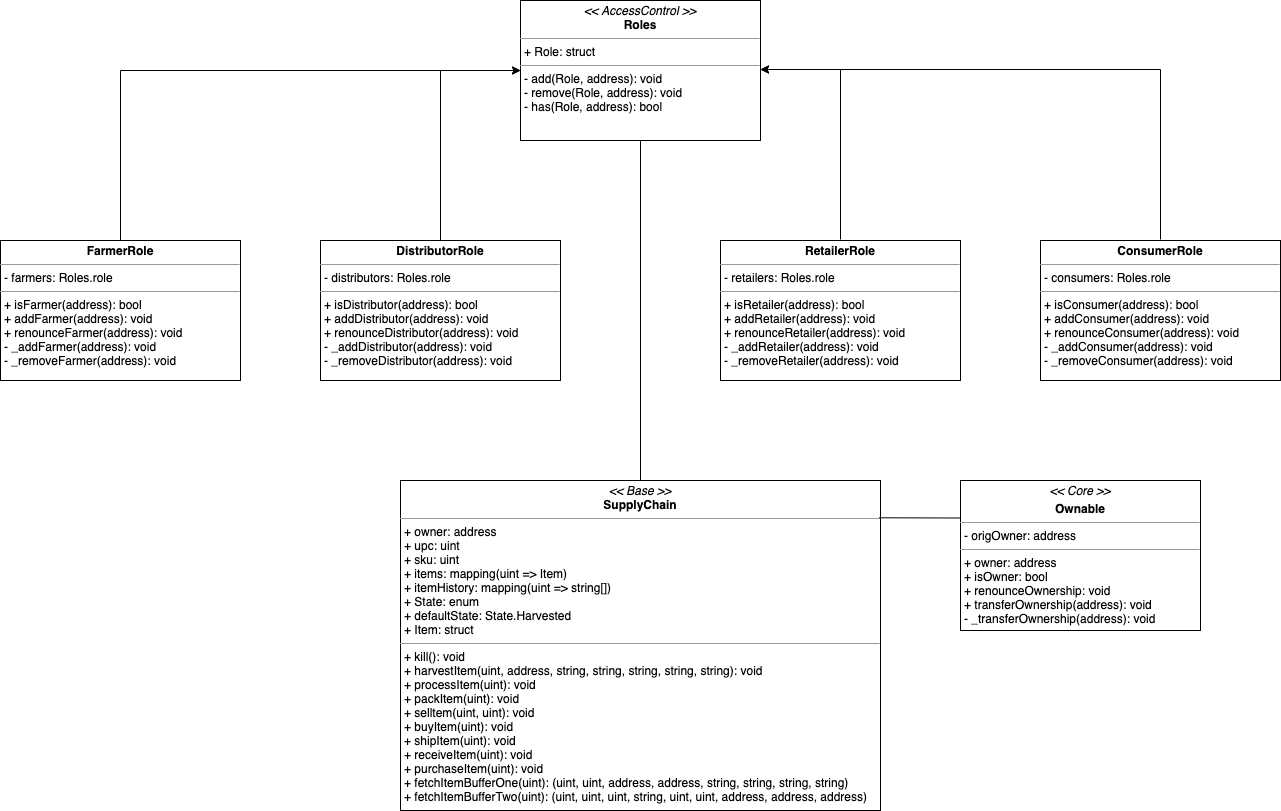

The diagram above was exported from draw.io. Its source (the exported page's mxGraphModel, read from the mxfile embedded in the PNG):
<mxGraphModel dx="3702" dy="2638" grid="1" gridSize="10" guides="1" tooltips="1" connect="1" arrows="1" fold="1" page="1" pageScale="1" pageWidth="850" pageHeight="1100" background="#ffffff" math="0" shadow="0">
  <root>
    <mxCell id="0" />
    <mxCell id="1" parent="0" />
    <mxCell id="5d2195bd80daf111-18" value="&lt;p style=&quot;margin: 0px ; margin-top: 4px ; text-align: center&quot;&gt;&lt;i&gt;&amp;lt;&amp;lt; AccessControl &amp;gt;&amp;gt;&lt;/i&gt;&lt;br&gt;&lt;b&gt;Roles&lt;/b&gt;&lt;/p&gt;&lt;hr size=&quot;1&quot;&gt;&lt;p style=&quot;margin: 0px ; margin-left: 4px&quot;&gt;+ Role: struct&lt;br&gt;&lt;/p&gt;&lt;hr size=&quot;1&quot;&gt;&lt;p style=&quot;margin: 0px ; margin-left: 4px&quot;&gt;- add(Role, address): void&lt;br&gt;- remove(Role, address): void&lt;/p&gt;&lt;p style=&quot;margin: 0px ; margin-left: 4px&quot;&gt;- has(Role, address): bool&lt;/p&gt;" style="verticalAlign=top;align=left;overflow=fill;fontSize=12;fontFamily=Helvetica;html=1;rounded=0;shadow=0;comic=0;labelBackgroundColor=none;strokeWidth=1" parent="1" vertex="1">
      <mxGeometry x="160" y="-760" width="240" height="140" as="geometry" />
    </mxCell>
    <mxCell id="xTIKOOWHb8mw-hHBMEch-2" value="" style="edgeStyle=orthogonalEdgeStyle;rounded=0;orthogonalLoop=1;jettySize=auto;html=1;entryX=0;entryY=0.5;entryDx=0;entryDy=0;" edge="1" parent="1" source="xTIKOOWHb8mw-hHBMEch-1" target="5d2195bd80daf111-18">
      <mxGeometry relative="1" as="geometry">
        <Array as="points">
          <mxPoint x="-240" y="-690" />
        </Array>
      </mxGeometry>
    </mxCell>
    <mxCell id="xTIKOOWHb8mw-hHBMEch-1" value="&lt;p style=&quot;margin: 0px ; margin-top: 4px ; text-align: center&quot;&gt;&lt;b&gt;FarmerRole&lt;/b&gt;&lt;/p&gt;&lt;hr size=&quot;1&quot;&gt;&lt;p style=&quot;margin: 0px ; margin-left: 4px&quot;&gt;- farmers: Roles.role&lt;br&gt;&lt;/p&gt;&lt;hr size=&quot;1&quot;&gt;&lt;p style=&quot;margin: 0px ; margin-left: 4px&quot;&gt;+ isFarmer(address): bool&lt;br&gt;&lt;/p&gt;&lt;p style=&quot;margin: 0px ; margin-left: 4px&quot;&gt;+ addFarmer(address): void&lt;br&gt;+ renounceFarmer(address): void&lt;/p&gt;&lt;p style=&quot;margin: 0px ; margin-left: 4px&quot;&gt;- _addFarmer(address): void&lt;/p&gt;&lt;p style=&quot;margin: 0px ; margin-left: 4px&quot;&gt;- _removeFarmer(address): void&lt;/p&gt;" style="verticalAlign=top;align=left;overflow=fill;fontSize=12;fontFamily=Helvetica;html=1;rounded=0;shadow=0;comic=0;labelBackgroundColor=none;strokeWidth=1" vertex="1" parent="1">
      <mxGeometry x="-360" y="-520" width="240" height="140" as="geometry" />
    </mxCell>
    <mxCell id="xTIKOOWHb8mw-hHBMEch-3" value="&lt;p style=&quot;margin: 0px ; margin-top: 4px ; text-align: center&quot;&gt;&lt;b&gt;DistributorRole&lt;/b&gt;&lt;/p&gt;&lt;hr size=&quot;1&quot;&gt;&lt;p style=&quot;margin: 0px ; margin-left: 4px&quot;&gt;- distributors: Roles.role&lt;br&gt;&lt;/p&gt;&lt;hr size=&quot;1&quot;&gt;&lt;p style=&quot;margin: 0px ; margin-left: 4px&quot;&gt;+ isDistributor(address): bool&lt;br&gt;&lt;/p&gt;&lt;p style=&quot;margin: 0px ; margin-left: 4px&quot;&gt;+ addDistributor(address): void&lt;br&gt;+ renounceDistributor(address): void&lt;/p&gt;&lt;p style=&quot;margin: 0px ; margin-left: 4px&quot;&gt;- _addDistributor(address): void&lt;/p&gt;&lt;p style=&quot;margin: 0px ; margin-left: 4px&quot;&gt;- _removeDistributor(address): void&lt;/p&gt;" style="verticalAlign=top;align=left;overflow=fill;fontSize=12;fontFamily=Helvetica;html=1;rounded=0;shadow=0;comic=0;labelBackgroundColor=none;strokeWidth=1" vertex="1" parent="1">
      <mxGeometry x="-40" y="-520" width="240" height="140" as="geometry" />
    </mxCell>
    <mxCell id="xTIKOOWHb8mw-hHBMEch-4" value="" style="edgeStyle=orthogonalEdgeStyle;rounded=0;orthogonalLoop=1;jettySize=auto;html=1;exitX=0.5;exitY=0;exitDx=0;exitDy=0;entryX=0;entryY=0.5;entryDx=0;entryDy=0;" edge="1" parent="1" source="xTIKOOWHb8mw-hHBMEch-3" target="5d2195bd80daf111-18">
      <mxGeometry relative="1" as="geometry">
        <mxPoint x="-230" y="-510" as="sourcePoint" />
        <mxPoint x="100" y="-650" as="targetPoint" />
        <Array as="points">
          <mxPoint x="80" y="-690" />
        </Array>
      </mxGeometry>
    </mxCell>
    <mxCell id="xTIKOOWHb8mw-hHBMEch-5" value="&lt;p style=&quot;margin: 0px ; margin-top: 4px ; text-align: center&quot;&gt;&lt;b&gt;RetailerRole&lt;/b&gt;&lt;/p&gt;&lt;hr size=&quot;1&quot;&gt;&lt;p style=&quot;margin: 0px ; margin-left: 4px&quot;&gt;- retailers: Roles.role&lt;br&gt;&lt;/p&gt;&lt;hr size=&quot;1&quot;&gt;&lt;p style=&quot;margin: 0px ; margin-left: 4px&quot;&gt;+ isRetailer(address): bool&lt;br&gt;&lt;/p&gt;&lt;p style=&quot;margin: 0px ; margin-left: 4px&quot;&gt;+ addRetailer(address): void&lt;br&gt;+ renounceRetailer(address): void&lt;/p&gt;&lt;p style=&quot;margin: 0px ; margin-left: 4px&quot;&gt;- _addRetailer(address): void&lt;/p&gt;&lt;p style=&quot;margin: 0px ; margin-left: 4px&quot;&gt;- _removeRetailer(address): void&lt;/p&gt;" style="verticalAlign=top;align=left;overflow=fill;fontSize=12;fontFamily=Helvetica;html=1;rounded=0;shadow=0;comic=0;labelBackgroundColor=none;strokeWidth=1" vertex="1" parent="1">
      <mxGeometry x="360" y="-520" width="240" height="140" as="geometry" />
    </mxCell>
    <mxCell id="xTIKOOWHb8mw-hHBMEch-6" value="" style="edgeStyle=orthogonalEdgeStyle;rounded=0;orthogonalLoop=1;jettySize=auto;html=1;exitX=0.5;exitY=0;exitDx=0;exitDy=0;entryX=1;entryY=0.5;entryDx=0;entryDy=0;" edge="1" parent="1">
      <mxGeometry relative="1" as="geometry">
        <mxPoint x="480" y="-521" as="sourcePoint" />
        <mxPoint x="400" y="-691" as="targetPoint" />
        <Array as="points">
          <mxPoint x="480" y="-691" />
        </Array>
      </mxGeometry>
    </mxCell>
    <mxCell id="xTIKOOWHb8mw-hHBMEch-7" value="&lt;p style=&quot;margin: 0px ; margin-top: 4px ; text-align: center&quot;&gt;&lt;b&gt;ConsumerRole&lt;/b&gt;&lt;/p&gt;&lt;hr size=&quot;1&quot;&gt;&lt;p style=&quot;margin: 0px ; margin-left: 4px&quot;&gt;- consumers: Roles.role&lt;br&gt;&lt;/p&gt;&lt;hr size=&quot;1&quot;&gt;&lt;p style=&quot;margin: 0px ; margin-left: 4px&quot;&gt;+ isConsumer(address): bool&lt;br&gt;&lt;/p&gt;&lt;p style=&quot;margin: 0px ; margin-left: 4px&quot;&gt;+ addConsumer(address): void&lt;br&gt;+ renounceConsumer(address): void&lt;/p&gt;&lt;p style=&quot;margin: 0px ; margin-left: 4px&quot;&gt;- _addConsumer(address): void&lt;/p&gt;&lt;p style=&quot;margin: 0px ; margin-left: 4px&quot;&gt;- _removeConsumer(address): void&lt;/p&gt;" style="verticalAlign=top;align=left;overflow=fill;fontSize=12;fontFamily=Helvetica;html=1;rounded=0;shadow=0;comic=0;labelBackgroundColor=none;strokeWidth=1" vertex="1" parent="1">
      <mxGeometry x="680" y="-520" width="240" height="140" as="geometry" />
    </mxCell>
    <mxCell id="xTIKOOWHb8mw-hHBMEch-8" value="" style="edgeStyle=orthogonalEdgeStyle;rounded=0;orthogonalLoop=1;jettySize=auto;html=1;exitX=0.5;exitY=0;exitDx=0;exitDy=0;entryX=1;entryY=0.5;entryDx=0;entryDy=0;" edge="1" parent="1">
      <mxGeometry relative="1" as="geometry">
        <mxPoint x="800" y="-521" as="sourcePoint" />
        <mxPoint x="400" y="-691" as="targetPoint" />
        <Array as="points">
          <mxPoint x="800" y="-691" />
        </Array>
      </mxGeometry>
    </mxCell>
    <mxCell id="xTIKOOWHb8mw-hHBMEch-9" value="&lt;p style=&quot;margin: 0px ; margin-top: 4px ; text-align: center&quot;&gt;&lt;i&gt;&amp;lt;&amp;lt; Base &amp;gt;&amp;gt;&lt;/i&gt;&lt;br&gt;&lt;b&gt;SupplyChain&lt;/b&gt;&lt;/p&gt;&lt;hr size=&quot;1&quot;&gt;&lt;p style=&quot;margin: 0px ; margin-left: 4px&quot;&gt;+ owner: address&lt;br&gt;&lt;/p&gt;&lt;p style=&quot;margin: 0px ; margin-left: 4px&quot;&gt;+ upc: uint&lt;/p&gt;&lt;p style=&quot;margin: 0px ; margin-left: 4px&quot;&gt;+ sku: uint&lt;/p&gt;&lt;p style=&quot;margin: 0px ; margin-left: 4px&quot;&gt;+ items: mapping(uint =&amp;gt; Item)&lt;/p&gt;&lt;p style=&quot;margin: 0px ; margin-left: 4px&quot;&gt;+ itemHistory: mapping(uint =&amp;gt; string[])&lt;/p&gt;&lt;p style=&quot;margin: 0px ; margin-left: 4px&quot;&gt;+ State: enum&lt;/p&gt;&lt;p style=&quot;margin: 0px ; margin-left: 4px&quot;&gt;+ defaultState: State.Harvested&lt;/p&gt;&lt;p style=&quot;margin: 0px ; margin-left: 4px&quot;&gt;+ Item: struct&lt;/p&gt;&lt;hr size=&quot;1&quot;&gt;&lt;p style=&quot;margin: 0px ; margin-left: 4px&quot;&gt;+ kill(): void&lt;/p&gt;&lt;p style=&quot;margin: 0px ; margin-left: 4px&quot;&gt;+&amp;nbsp;harvestItem(uint, address, string, string, string, string, string): void&lt;/p&gt;&lt;p style=&quot;margin: 0px ; margin-left: 4px&quot;&gt;+ processItem(uint): void&lt;/p&gt;&lt;p style=&quot;margin: 0px ; margin-left: 4px&quot;&gt;+ packItem(uint): void&lt;br&gt;&lt;/p&gt;&lt;p style=&quot;margin: 0px ; margin-left: 4px&quot;&gt;+ selltem(uint, uint): void&lt;br&gt;&lt;/p&gt;&lt;p style=&quot;margin: 0px ; margin-left: 4px&quot;&gt;+ buyItem(uint): void&lt;br&gt;&lt;/p&gt;&lt;p style=&quot;margin: 0px ; margin-left: 4px&quot;&gt;+ shipItem(uint): void&lt;br&gt;&lt;/p&gt;&lt;p style=&quot;margin: 0px ; margin-left: 4px&quot;&gt;+ receiveItem(uint): void&lt;br&gt;&lt;/p&gt;&lt;p style=&quot;margin: 0px ; margin-left: 4px&quot;&gt;+ purchaseItem(uint): void&lt;br&gt;&lt;/p&gt;&lt;p style=&quot;margin: 0px ; margin-left: 4px&quot;&gt;+ fetchItemBufferOne(uint): (uint, uint, address, address, string, string, string, string)&lt;br&gt;&lt;/p&gt;&lt;p style=&quot;margin: 0px ; margin-left: 4px&quot;&gt;+ fetchItemBufferTwo(uint): (uint, uint, uint, string, uint, uint, address, address, address)&lt;br&gt;&lt;/p&gt;" style="verticalAlign=top;align=left;overflow=fill;fontSize=12;fontFamily=Helvetica;html=1;rounded=0;shadow=0;comic=0;labelBackgroundColor=none;strokeWidth=1" vertex="1" parent="1">
      <mxGeometry x="40" y="-280" width="480" height="330" as="geometry" />
    </mxCell>
    <mxCell id="xTIKOOWHb8mw-hHBMEch-10" value="" style="endArrow=none;html=1;entryX=0.5;entryY=1;entryDx=0;entryDy=0;exitX=0.5;exitY=0;exitDx=0;exitDy=0;" edge="1" parent="1" source="xTIKOOWHb8mw-hHBMEch-9" target="5d2195bd80daf111-18">
      <mxGeometry width="50" height="50" relative="1" as="geometry">
        <mxPoint x="300" y="-430" as="sourcePoint" />
        <mxPoint x="350" y="-480" as="targetPoint" />
      </mxGeometry>
    </mxCell>
    <mxCell id="xTIKOOWHb8mw-hHBMEch-11" value="&lt;p style=&quot;margin: 0px ; margin-top: 4px ; text-align: center&quot;&gt;&lt;i&gt;&amp;lt;&amp;lt; Core &amp;gt;&amp;gt;&lt;/i&gt;&lt;/p&gt;&lt;p style=&quot;margin: 0px ; margin-top: 4px ; text-align: center&quot;&gt;&lt;b&gt;Ownable&lt;/b&gt;&lt;/p&gt;&lt;hr size=&quot;1&quot;&gt;&lt;p style=&quot;margin: 0px ; margin-left: 4px&quot;&gt;- origOwner: address&lt;br&gt;&lt;/p&gt;&lt;hr size=&quot;1&quot;&gt;&lt;p style=&quot;margin: 0px ; margin-left: 4px&quot;&gt;+ owner: address&lt;/p&gt;&lt;p style=&quot;margin: 0px ; margin-left: 4px&quot;&gt;+ isOwner: bool&lt;/p&gt;&lt;p style=&quot;margin: 0px ; margin-left: 4px&quot;&gt;+ renounceOwnership: void&lt;/p&gt;&lt;p style=&quot;margin: 0px ; margin-left: 4px&quot;&gt;+ transferOwnership(address): void&lt;/p&gt;&lt;p style=&quot;margin: 0px ; margin-left: 4px&quot;&gt;- _transferOwnership(address): void&lt;/p&gt;" style="verticalAlign=top;align=left;overflow=fill;fontSize=12;fontFamily=Helvetica;html=1;rounded=0;shadow=0;comic=0;labelBackgroundColor=none;strokeWidth=1" vertex="1" parent="1">
      <mxGeometry x="600" y="-280" width="240" height="150" as="geometry" />
    </mxCell>
    <mxCell id="xTIKOOWHb8mw-hHBMEch-13" value="" style="endArrow=none;html=1;exitX=0.997;exitY=0.113;exitDx=0;exitDy=0;exitPerimeter=0;entryX=0;entryY=0.25;entryDx=0;entryDy=0;" edge="1" parent="1" source="xTIKOOWHb8mw-hHBMEch-9" target="xTIKOOWHb8mw-hHBMEch-11">
      <mxGeometry width="50" height="50" relative="1" as="geometry">
        <mxPoint x="610" y="-300" as="sourcePoint" />
        <mxPoint x="660" y="-350" as="targetPoint" />
      </mxGeometry>
    </mxCell>
  </root>
</mxGraphModel>